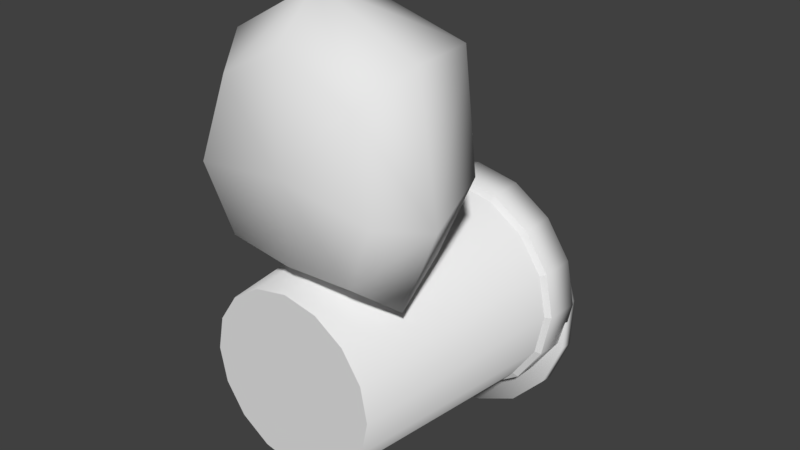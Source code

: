 # Source: trashBin.blend  (saved by Blender 2.78.0; exported with 4.5.12 LTS)
import bpy
from mathutils import Matrix  # noqa: F401  (used for matrix-valued properties, if any)

bpy.ops.wm.read_factory_settings(use_empty=True)
scene = bpy.context.scene
scene.name = 'Scene'

# ---- collections
col_collection_1 = bpy.data.collections.new('Collection 1'); scene.collection.children.link(col_collection_1)

# ---- materials (node trees are filled in below, after node groups)
mat_trashbin = bpy.data.materials.new('trashBin')
mat_trashbin.alpha_threshold = 0.0
mat_trashbin.use_transparent_shadow = False
mat_trashbin.roughness = 0.5

# ---- material node trees

# ---- world
world_world = bpy.data.worlds.new('World'); scene.world = world_world
world_world.color = (0.05088, 0.05088, 0.05088)
world_world.use_sun_shadow = False
world_world.sun_shadow_jitter_overblur = 0.0
world_world.cycles.sampling_method = 'MANUAL'

# ---- meshes
me_trashbin = bpy.data.meshes.new('trashBin')
me_trashbin.from_pydata([(3.107e-09, 0.01318, -0.31), (-3.99e-09, 0.9525, -0.4099), (0.1186, 0.01318, -0.2864), (0.1569, 0.9525, -0.3787), (0.2192, 0.01318, -0.2192), (0.2898, 0.9525, -0.2898), (0.2864, 0.01318, -0.1186), (0.3787, 0.9525, -0.1569), (0.31, 0.01318, 1.267e-08), (0.4099, 0.9525, 0.0), (0.2864, 0.01318, 0.1186), (0.3787, 0.9525, 0.1569), (0.2192, 0.01318, 0.2192), (0.2898, 0.9525, 0.2898), (0.1186, 0.01318, 0.2864), (0.1569, 0.9525, 0.3787), (4.991e-08, 0.01318, 0.31), (5.79e-08, 0.9525, 0.4099), (-0.1186, 0.01318, 0.2864), (-0.1569, 0.9525, 0.3787), (-0.2192, 0.01318, 0.2192), (-0.2898, 0.9525, 0.2898), (-0.2864, 0.01318, 0.1186), (-0.3787, 0.9525, 0.1569), (-0.31, 0.01318, -4.224e-09), (-0.4099, 0.9525, -9.011e-08), (-0.2864, 0.01318, -0.1186), (-0.3787, 0.9525, -0.1569), (-0.2192, 0.01318, -0.2192), (-0.2898, 0.9525, -0.2898), (-0.1186, 0.01318, -0.2864), (-0.1569, 0.9525, -0.3787), (-1.537e-09, 0.9525, -0.3822), (0.1463, 0.9525, -0.3531), (0.2703, 0.9525, -0.2703), (0.3531, 0.9525, -0.1463), (0.3822, 0.9525, 0.0), (0.3531, 0.9525, 0.1463), (0.2703, 0.9525, 0.2703), (0.1463, 0.9525, 0.3531), (5.618e-08, 0.9525, 0.3822), (-0.1463, 0.9525, 0.3531), (-0.2703, 0.9525, 0.2703), (-0.3531, 0.9525, 0.1463), (-0.3822, 0.9525, -9.011e-08), (-0.3531, 0.9525, -0.1463), (-0.2703, 0.9525, -0.2703), (-0.1463, 0.9525, -0.3531), (-3.479e-09, 0.8322, -0.4027), (0.1541, 0.8322, -0.372), (0.2847, 0.8322, -0.2847), (0.372, 0.8322, -0.1541), (0.4027, 0.8322, 0.0), (0.372, 0.8322, 0.1541), (0.2847, 0.8322, 0.2847), (0.1541, 0.8322, 0.372), (5.732e-08, 0.8322, 0.4027), (-0.1541, 0.8322, 0.372), (-0.2847, 0.8322, 0.2847), (-0.372, 0.8322, 0.1541), (-0.4027, 0.8322, 0.0), (-0.372, 0.8322, -0.1541), (-0.2847, 0.8322, -0.2847), (-0.1541, 0.8322, -0.372), (0.1462, 0.8203, -0.353), (0.2702, 0.8203, -0.2702), (0.353, 0.8203, -0.1462), (0.3821, 0.8203, 0.0), (0.353, 0.8203, 0.1462), (0.2702, 0.8203, 0.2702), (0.1462, 0.8203, 0.353), (5.597e-08, 0.8203, 0.3821), (-0.1462, 0.8203, 0.353), (-0.2702, 0.8203, 0.2702), (-0.353, 0.8203, 0.1462), (-0.3821, 0.8203, 0.0), (-0.353, 0.8203, -0.1462), (-0.2702, 0.8203, -0.2702), (-0.1462, 0.8203, -0.353), (-1.724e-09, 0.8203, -0.3821), (0.07535, 0.8976, -0.5124), (0.2264, 0.9, -0.4437), (0.3397, 0.91, -0.3228), (0.3981, 0.9261, -0.1682), (0.3926, 0.9457, -0.003512), (0.3241, 0.9661, 0.1463), (0.203, 0.9839, 0.2584), (0.04771, 0.9966, 0.3157), (-0.1181, 1.002, 0.3095), (-0.2691, 0.9998, 0.2407), (-0.3825, 0.9898, 0.1199), (-0.4408, 0.9738, -0.03468), (-0.4353, 0.9541, -0.1994), (-0.3668, 0.9338, -0.3492), (-0.2457, 0.9159, -0.4613), (-0.09043, 0.9032, -0.5186), (0.1634, 0.9612, -0.3598), (0.05187, 0.9595, -0.4105), (0.247, 0.9686, -0.2706), (0.2901, 0.9805, -0.1565), (0.2861, 0.995, -0.03485), (0.2355, 1.01, 0.07575), (0.1461, 1.023, 0.1585), (0.03146, 1.033, 0.2008), (-0.09092, 1.037, 0.1962), (-0.2024, 1.035, 0.1455), (-0.2861, 1.028, 0.05624), (-0.3292, 1.016, -0.05786), (-0.3251, 1.001, -0.1795), (-0.2745, 0.9861, -0.2901), (-0.1851, 0.973, -0.3728), (-0.07052, 0.9636, -0.4151), (0.227, 0.9484, -0.4476), (0.07669, 0.9461, -0.516), (0.3397, 0.9584, -0.3274), (0.3978, 0.9743, -0.1736), (0.3923, 0.9939, -0.009707), (0.3242, 1.014, 0.1393), (0.2037, 1.032, 0.2509), (0.04919, 1.045, 0.3079), (-0.1157, 1.05, 0.3017), (-0.266, 1.048, 0.2333), (-0.3788, 1.038, 0.1131), (-0.4368, 1.022, -0.04072), (-0.4314, 1.002, -0.2046), (-0.3632, 0.982, -0.3537), (-0.2427, 0.9642, -0.4652), (-0.08824, 0.9516, -0.5222), (0.1568, 0.9868, -0.3522), (0.04985, 0.9852, -0.4009), (0.237, 0.9939, -0.2667), (0.2783, 1.005, -0.1573), (0.2744, 1.019, -0.04067), (0.2259, 1.034, 0.06539), (0.1402, 1.046, 0.1447), (0.03028, 1.055, 0.1853), (-0.08707, 1.059, 0.1809), (-0.194, 1.057, 0.1322), (-0.2742, 1.05, 0.04668), (-0.3155, 1.039, -0.06273), (-0.3117, 1.025, -0.1793), (-0.2631, 1.011, -0.2854), (-0.1774, 0.9981, -0.3647), (-0.0675, 0.9891, -0.4053), (-0.4109, 0.1534, 0.6262), (0.01502, 0.1661, 0.3244), (0.4369, 0.1631, 0.5953), (-0.004365, 0.1914, 1.185), (-3.164e-09, 0.009871, 0.6792), (-0.3096, 0.01123, 0.6452), (-0.3176, 0.185, 1.004), (-0.1903, 0.6163, 0.6632), (-0.3023, 0.1676, 0.3278), (0.00677, 0.0265, 0.3997), (0.01526, 0.5748, 0.4804), (0.3062, 0.1756, 0.2937), (0.3258, 0.01744, 0.6253), (0.2101, 0.6202, 0.6738), (0.3151, 0.2298, 1.014), (-0.002609, 0.03438, 1.048), (0.006039, 0.6613, 0.8653), (-0.2347, 0.04796, 0.9203), (-0.1417, 0.5957, 0.8204), (-0.224, 0.03655, 0.4227), (-0.1354, 0.5354, 0.536), (0.2367, 0.05796, 0.919), (0.152, 0.6253, 0.8367), (0.2298, 0.04207, 0.3981), (0.1618, 0.5328, 0.5421), (-0.1315, 0.5103, 0.6895), (0.01068, 0.4893, 0.5726), (0.1428, 0.5248, 0.699), (0.002669, 0.548, 0.8325), (-0.09775, 0.5055, 0.7952), (-0.09263, 0.4693, 0.6039), (0.1131, 0.4699, 0.6082), (0.1046, 0.5366, 0.8091), (-0.265, 0.3681, 0.4073), (0.2767, 0.3731, 0.3906), (0.268, 0.4959, 1.0), (-0.3638, 0.3946, 0.6627), (0.01362, 0.3715, 0.3861), (0.3764, 0.4096, 0.6556), (-0.004932, 0.4509, 1.1), (-0.2775, 0.4096, 0.9707)], [], [(48, 1, 3, 49), (49, 3, 5, 50), (50, 5, 7, 51), (51, 7, 9, 52), (52, 9, 11, 53), (53, 11, 13, 54), (54, 13, 15, 55), (55, 15, 17, 56), (56, 17, 19, 57), (57, 19, 21, 58), (58, 21, 23, 59), (59, 23, 25, 60), (60, 25, 27, 61), (61, 27, 29, 62), (7, 5, 34, 35), (62, 29, 31, 63), (63, 31, 1, 48), (0, 2, 4, 6, 8, 10, 12, 14, 16, 18, 20, 22, 24, 26, 28, 30), (17, 15, 39, 40), (3, 1, 32, 33), (27, 25, 44, 45), (13, 11, 37, 38), (23, 21, 42, 43), (1, 31, 47, 32), (9, 7, 35, 36), (19, 17, 40, 41), (29, 27, 45, 46), (5, 3, 33, 34), (15, 13, 38, 39), (25, 23, 43, 44), (11, 9, 36, 37), (21, 19, 41, 42), (31, 29, 46, 47), (78, 63, 48, 79), (77, 62, 63, 78), (76, 61, 62, 77), (75, 60, 61, 76), (74, 59, 60, 75), (73, 58, 59, 74), (72, 57, 58, 73), (71, 56, 57, 72), (70, 55, 56, 71), (69, 54, 55, 70), (68, 53, 54, 69), (67, 52, 53, 68), (66, 51, 52, 67), (65, 50, 51, 66), (64, 49, 50, 65), (79, 48, 49, 64), (0, 79, 64, 2), (2, 64, 65, 4), (4, 65, 66, 6), (6, 66, 67, 8), (8, 67, 68, 10), (10, 68, 69, 12), (12, 69, 70, 14), (14, 70, 71, 16), (16, 71, 72, 18), (18, 72, 73, 20), (20, 73, 74, 22), (22, 74, 75, 24), (24, 75, 76, 26), (26, 76, 77, 28), (28, 77, 78, 30), (30, 78, 79, 0), (81, 82, 83, 84, 85, 86, 87, 88, 89, 90, 91, 92, 93, 94, 95, 80), (109, 108, 140, 141), (89, 88, 120, 121), (82, 81, 112, 114), (90, 89, 121, 122), (83, 82, 114, 115), (91, 90, 122, 123), (84, 83, 115, 116), (92, 91, 123, 124), (85, 84, 116, 117), (93, 92, 124, 125), (86, 85, 117, 118), (94, 93, 125, 126), (87, 86, 118, 119), (95, 94, 126, 127), (88, 87, 119, 120), (81, 80, 113, 112), (80, 95, 127, 113), (97, 96, 112, 113), (96, 98, 114, 112), (98, 99, 115, 114), (99, 100, 116, 115), (100, 101, 117, 116), (101, 102, 118, 117), (102, 103, 119, 118), (103, 104, 120, 119), (104, 105, 121, 120), (105, 106, 122, 121), (106, 107, 123, 122), (107, 108, 124, 123), (108, 109, 125, 124), (109, 110, 126, 125), (110, 111, 127, 126), (111, 97, 113, 127), (128, 129, 143, 142, 141, 140, 139, 138, 137, 136, 135, 134, 133, 132, 131, 130), (102, 101, 133, 134), (110, 109, 141, 142), (103, 102, 134, 135), (111, 110, 142, 143), (104, 103, 135, 136), (96, 97, 129, 128), (97, 111, 143, 129), (105, 104, 136, 137), (98, 96, 128, 130), (106, 105, 137, 138), (99, 98, 130, 131), (107, 106, 138, 139), (100, 99, 131, 132), (108, 107, 139, 140), (101, 100, 132, 133), (144, 149, 161, 150), (169, 173, 162, 151), (169, 151, 164, 174), (144, 152, 163, 149), (145, 153, 163, 152), (170, 174, 164, 154), (170, 154, 168, 175), (145, 155, 167, 153), (146, 156, 167, 155), (171, 175, 168, 157), (171, 157, 166, 176), (146, 158, 165, 156), (147, 159, 165, 158), (172, 176, 166, 160), (172, 160, 162, 173), (147, 150, 161, 159), (148, 149, 163, 153), (148, 153, 167, 156), (148, 156, 165, 159), (148, 159, 161, 149), (183, 172, 173, 184), (183, 179, 176, 172), (182, 171, 176, 179), (182, 178, 175, 171), (181, 170, 175, 178), (181, 177, 174, 170), (180, 169, 174, 177), (180, 184, 173, 169), (144, 150, 184, 180), (144, 180, 177, 152), (145, 152, 177, 181), (145, 181, 178, 155), (146, 155, 178, 182), (146, 182, 179, 158), (147, 158, 179, 183), (147, 183, 184, 150)])
me_trashbin.polygons.foreach_set('use_smooth', [True] * 151)
_k = set([(0, 2), (0, 30), (2, 4), (4, 6), (6, 8), (8, 10), (10, 12), (12, 14), (14, 16), (16, 18), (18, 20), (20, 22), (22, 24), (24, 26), (26, 28), (28, 30), (48, 49), (48, 63), (48, 79), (49, 50), (49, 64), (50, 51), (50, 65), (51, 52), (51, 66), (52, 53), (52, 67), (53, 54), (53, 68), (54, 55), (54, 69), (55, 56), (55, 70), (56, 57), (56, 71), (57, 58), (57, 72), (58, 59), (58, 73), (59, 60), (59, 74), (60, 61), (60, 75), (61, 62), (61, 76), (62, 63), (62, 77), (63, 78), (64, 65), (64, 79), (65, 66), (66, 67), (67, 68), (68, 69), (69, 70), (70, 71), (71, 72), (72, 73), (73, 74), (74, 75), (75, 76), (76, 77), (77, 78), (78, 79), (96, 97), (96, 98), (97, 111), (98, 99), (99, 100), (100, 101), (101, 102), (102, 103), (103, 104), (104, 105), (105, 106), (106, 107), (107, 108), (108, 109), (109, 110), (110, 111), (112, 113), (112, 114), (113, 127), (114, 115), (115, 116), (116, 117), (117, 118), (118, 119), (119, 120), (120, 121), (121, 122), (122, 123), (123, 124), (124, 125), (125, 126), (126, 127), (128, 129), (128, 130), (129, 143), (130, 131), (131, 132), (132, 133), (133, 134), (134, 135), (135, 136), (136, 137), (137, 138), (138, 139), (139, 140), (140, 141), (141, 142), (142, 143)])
me_trashbin.attributes.new('sharp_edge', 'BOOLEAN', 'EDGE').data.foreach_set('value', [ (min(e.vertices), max(e.vertices)) in _k for e in me_trashbin.edges])
_uv = me_trashbin.uv_layers.new(name='UVMap')
_uv.uv.foreach_set('vector', [0.377, 0.3791, 0.377, 0.4478, 0.3343, 0.4478, 0.3343, 0.3791, 0.3343, 0.3791, 0.3343, 0.4478, 0.2915, 0.4478, 0.2915, 0.3791, 0.2915, 0.3791, 0.2915, 0.4478, 0.2487, 0.4478, 0.2487, 0.3791, 0.2487, 0.3791, 0.2487, 0.4478, 0.206, 0.4478, 0.206, 0.3791, 0.206, 0.3791, 0.206, 0.4478, 0.1632, 0.4478, 0.1632, 0.3791, 0.1632, 0.3791, 0.1632, 0.4478, 0.1205, 0.4478, 0.1205, 0.3791, 0.1205, 0.3791, 0.1205, 0.4478, 0.07771, 0.4478, 0.07771, 0.3791, 0.07771, 0.3791, 0.07771, 0.4478, 0.03495, 0.4478, 0.03495, 0.3791, 0.7191, 0.3791, 0.7191, 0.4478, 0.6763, 0.4478, 0.6763, 0.3791, 0.6763, 0.3791, 0.6763, 0.4478, 0.6336, 0.4478, 0.6336, 0.3791, 0.6336, 0.3791, 0.6336, 0.4478, 0.5908, 0.4478, 0.5908, 0.3791, 0.5908, 0.3791, 0.5908, 0.4478, 0.548, 0.4478, 0.548, 0.3791, 0.548, 0.3791, 0.548, 0.4478, 0.5053, 0.4478, 0.5053, 0.3791, 0.5053, 0.3791, 0.5053, 0.4478, 0.4625, 0.4478, 0.4625, 0.3791, 0.2487, 0.4478, 0.2915, 0.4478, 0.2915, 0.4563, 0.2487, 0.4563, 0.4625, 0.3791, 0.4625, 0.4478, 0.4198, 0.4478, 0.4198, 0.3791, 0.4198, 0.3791, 0.4198, 0.4478, 0.377, 0.4478, 0.377, 0.3791, 0.8241, 0.9533, 0.7845, 0.937, 0.7543, 0.9067, 0.7379, 0.8672, 0.7379, 0.8244, 0.7543, 0.7848, 0.7845, 0.7546, 0.8241, 0.7382, 0.8669, 0.7382, 0.9064, 0.7546, 0.9366, 0.7848, 0.953, 0.8244, 0.953, 0.8672, 0.9366, 0.9067, 0.9064, 0.937, 0.8669, 0.9533, 0.03495, 0.4478, 0.07771, 0.4478, 0.07771, 0.4563, 0.03495, 0.4563, 0.3343, 0.4478, 0.377, 0.4478, 0.377, 0.4563, 0.3343, 0.4563, 0.5053, 0.4478, 0.548, 0.4478, 0.548, 0.4563, 0.5053, 0.4563, 0.1205, 0.4478, 0.1632, 0.4478, 0.1632, 0.4563, 0.1205, 0.4563, 0.5908, 0.4478, 0.6336, 0.4478, 0.6336, 0.4563, 0.5908, 0.4563, 0.377, 0.4478, 0.4198, 0.4478, 0.4198, 0.4563, 0.377, 0.4563, 0.206, 0.4478, 0.2487, 0.4478, 0.2487, 0.4563, 0.206, 0.4563, 0.6763, 0.4478, 0.7191, 0.4478, 0.7191, 0.4563, 0.6763, 0.4563, 0.4625, 0.4478, 0.5053, 0.4478, 0.5053, 0.4563, 0.4625, 0.4563, 0.2915, 0.4478, 0.3343, 0.4478, 0.3343, 0.4563, 0.2915, 0.4563, 0.07771, 0.4478, 0.1205, 0.4478, 0.1205, 0.4563, 0.07771, 0.4563, 0.548, 0.4478, 0.5908, 0.4478, 0.5908, 0.4563, 0.548, 0.4563, 0.1632, 0.4478, 0.206, 0.4478, 0.206, 0.4563, 0.1632, 0.4563, 0.6336, 0.4478, 0.6763, 0.4478, 0.6763, 0.4563, 0.6336, 0.4563, 0.4198, 0.4478, 0.4625, 0.4478, 0.4625, 0.4563, 0.4198, 0.4563, 0.4198, 0.3723, 0.4198, 0.3791, 0.377, 0.3791, 0.377, 0.3723, 0.4625, 0.3723, 0.4625, 0.3791, 0.4198, 0.3791, 0.4198, 0.3723, 0.5053, 0.3723, 0.5053, 0.3791, 0.4625, 0.3791, 0.4625, 0.3723, 0.548, 0.3723, 0.548, 0.3791, 0.5053, 0.3791, 0.5053, 0.3723, 0.5908, 0.3723, 0.5908, 0.3791, 0.548, 0.3791, 0.548, 0.3723, 0.6336, 0.3723, 0.6336, 0.3791, 0.5908, 0.3791, 0.5908, 0.3723, 0.6763, 0.3723, 0.6763, 0.3791, 0.6336, 0.3791, 0.6336, 0.3723, 0.7191, 0.3723, 0.7191, 0.3791, 0.6763, 0.3791, 0.6763, 0.3723, 0.07771, 0.3723, 0.07771, 0.3791, 0.03495, 0.3791, 0.03495, 0.3723, 0.1205, 0.3723, 0.1205, 0.3791, 0.07771, 0.3791, 0.07771, 0.3723, 0.1632, 0.3723, 0.1632, 0.3791, 0.1205, 0.3791, 0.1205, 0.3723, 0.206, 0.3723, 0.206, 0.3791, 0.1632, 0.3791, 0.1632, 0.3723, 0.2487, 0.3723, 0.2487, 0.3791, 0.206, 0.3791, 0.206, 0.3723, 0.2915, 0.3723, 0.2915, 0.3791, 0.2487, 0.3791, 0.2487, 0.3723, 0.3343, 0.3723, 0.3343, 0.3791, 0.2915, 0.3791, 0.2915, 0.3723, 0.377, 0.3723, 0.377, 0.3791, 0.3343, 0.3791, 0.3343, 0.3723, 0.377, 0.02123, 0.377, 0.3723, 0.3343, 0.3723, 0.3343, 0.02123, 0.3343, 0.02123, 0.3343, 0.3723, 0.2915, 0.3723, 0.2915, 0.02123, 0.2915, 0.02123, 0.2915, 0.3723, 0.2487, 0.3723, 0.2487, 0.02123, 0.2487, 0.02123, 0.2487, 0.3723, 0.206, 0.3723, 0.206, 0.02123, 0.206, 0.02123, 0.206, 0.3723, 0.1632, 0.3723, 0.1632, 0.02123, 0.1632, 0.02123, 0.1632, 0.3723, 0.1205, 0.3723, 0.1205, 0.02123, 0.1205, 0.02123, 0.1205, 0.3723, 0.07771, 0.3723, 0.07771, 0.02123, 0.07771, 0.02123, 0.07771, 0.3723, 0.03495, 0.3723, 0.03495, 0.02123, 0.7191, 0.02123, 0.7191, 0.3723, 0.6763, 0.3723, 0.6763, 0.02123, 0.6763, 0.02123, 0.6763, 0.3723, 0.6336, 0.3723, 0.6336, 0.02123, 0.6336, 0.02123, 0.6336, 0.3723, 0.5908, 0.3723, 0.5908, 0.02123, 0.5908, 0.02123, 0.5908, 0.3723, 0.548, 0.3723, 0.548, 0.02123, 0.548, 0.02123, 0.548, 0.3723, 0.5053, 0.3723, 0.5053, 0.02123, 0.5053, 0.02123, 0.5053, 0.3723, 0.4625, 0.3723, 0.4625, 0.02123, 0.4625, 0.02123, 0.4625, 0.3723, 0.4198, 0.3723, 0.4198, 0.02123, 0.4198, 0.02123, 0.4198, 0.3723, 0.377, 0.3723, 0.377, 0.02123, 0.5329, 0.6494, 0.5516, 0.6933, 0.5856, 0.7267, 0.6299, 0.7446, 0.6776, 0.7441, 0.7215, 0.7254, 0.7549, 0.6914, 0.7727, 0.6472, 0.7723, 0.5995, 0.7536, 0.5556, 0.7196, 0.5222, 0.6754, 0.5043, 0.6277, 0.5047, 0.5838, 0.5234, 0.5503, 0.5575, 0.5325, 0.6017, 0.6348, 0.5393, 0.6688, 0.539, 0.6682, 0.5426, 0.6356, 0.5429, 0.7723, 0.5995, 0.7727, 0.6472, 0.768, 0.6465, 0.7676, 0.6007, 0.5516, 0.6933, 0.5329, 0.6494, 0.5376, 0.6486, 0.5556, 0.6908, 0.7536, 0.5556, 0.7723, 0.5995, 0.7676, 0.6007, 0.7497, 0.5585, 0.5856, 0.7267, 0.5516, 0.6933, 0.5556, 0.6908, 0.5883, 0.7229, 0.7196, 0.5222, 0.7536, 0.5556, 0.7497, 0.5585, 0.717, 0.5264, 0.6299, 0.7446, 0.5856, 0.7267, 0.5883, 0.7229, 0.6308, 0.7401, 0.6754, 0.5043, 0.7196, 0.5222, 0.717, 0.5264, 0.6745, 0.5092, 0.6776, 0.7441, 0.6299, 0.7446, 0.6308, 0.7401, 0.6766, 0.7396, 0.6277, 0.5047, 0.6754, 0.5043, 0.6745, 0.5092, 0.6286, 0.5097, 0.7215, 0.7254, 0.6776, 0.7441, 0.6766, 0.7396, 0.7188, 0.7217, 0.5838, 0.5234, 0.6277, 0.5047, 0.6286, 0.5097, 0.5865, 0.5276, 0.7549, 0.6914, 0.7215, 0.7254, 0.7188, 0.7217, 0.7509, 0.689, 0.5503, 0.5575, 0.5838, 0.5234, 0.5865, 0.5276, 0.5544, 0.5603, 0.7727, 0.6472, 0.7549, 0.6914, 0.7509, 0.689, 0.768, 0.6465, 0.5329, 0.6494, 0.5325, 0.6017, 0.5372, 0.6028, 0.5376, 0.6486, 0.5325, 0.6017, 0.5503, 0.5575, 0.5544, 0.5603, 0.5372, 0.6028, 0.567, 0.6084, 0.5673, 0.6424, 0.5376, 0.6486, 0.5372, 0.6028, 0.5673, 0.6424, 0.5806, 0.6737, 0.5556, 0.6908, 0.5376, 0.6486, 0.5806, 0.6737, 0.6049, 0.6976, 0.5883, 0.7229, 0.5556, 0.6908, 0.6049, 0.6976, 0.6364, 0.7103, 0.6308, 0.7401, 0.5883, 0.7229, 0.6364, 0.7103, 0.6704, 0.71, 0.6766, 0.7396, 0.6308, 0.7401, 0.6704, 0.71, 0.7017, 0.6967, 0.7188, 0.7217, 0.6766, 0.7396, 0.7017, 0.6967, 0.7255, 0.6724, 0.7509, 0.689, 0.7188, 0.7217, 0.7255, 0.6724, 0.7383, 0.6409, 0.768, 0.6465, 0.7509, 0.689, 0.7383, 0.6409, 0.7379, 0.6068, 0.7676, 0.6007, 0.768, 0.6465, 0.7379, 0.6068, 0.7246, 0.5756, 0.7497, 0.5585, 0.7676, 0.6007, 0.7246, 0.5756, 0.7004, 0.5517, 0.717, 0.5264, 0.7497, 0.5585, 0.7004, 0.5517, 0.6688, 0.539, 0.6745, 0.5092, 0.717, 0.5264, 0.6688, 0.539, 0.6348, 0.5393, 0.6286, 0.5097, 0.6745, 0.5092, 0.6348, 0.5393, 0.6035, 0.5526, 0.5865, 0.5276, 0.6286, 0.5097, 0.6035, 0.5526, 0.5797, 0.5769, 0.5544, 0.5603, 0.5865, 0.5276, 0.5797, 0.5769, 0.567, 0.6084, 0.5372, 0.6028, 0.5544, 0.5603, 0.5708, 0.6418, 0.5705, 0.6092, 0.5827, 0.579, 0.6055, 0.5557, 0.6356, 0.5429, 0.6682, 0.5426, 0.6984, 0.5548, 0.7217, 0.5777, 0.7344, 0.6077, 0.7347, 0.6403, 0.7225, 0.6705, 0.6997, 0.6938, 0.6697, 0.7066, 0.6371, 0.7069, 0.6068, 0.6947, 0.5836, 0.6718, 0.7017, 0.6967, 0.6704, 0.71, 0.6697, 0.7066, 0.6997, 0.6938, 0.6035, 0.5526, 0.6348, 0.5393, 0.6356, 0.5429, 0.6055, 0.5557, 0.7255, 0.6724, 0.7017, 0.6967, 0.6997, 0.6938, 0.7225, 0.6705, 0.5797, 0.5769, 0.6035, 0.5526, 0.6055, 0.5557, 0.5827, 0.579, 0.7383, 0.6409, 0.7255, 0.6724, 0.7225, 0.6705, 0.7347, 0.6403, 0.5673, 0.6424, 0.567, 0.6084, 0.5705, 0.6092, 0.5708, 0.6418, 0.567, 0.6084, 0.5797, 0.5769, 0.5827, 0.579, 0.5705, 0.6092, 0.7379, 0.6068, 0.7383, 0.6409, 0.7347, 0.6403, 0.7344, 0.6077, 0.5806, 0.6737, 0.5673, 0.6424, 0.5708, 0.6418, 0.5836, 0.6718, 0.7246, 0.5756, 0.7379, 0.6068, 0.7344, 0.6077, 0.7217, 0.5777, 0.6049, 0.6976, 0.5806, 0.6737, 0.5836, 0.6718, 0.6068, 0.6947, 0.7004, 0.5517, 0.7246, 0.5756, 0.7217, 0.5777, 0.6984, 0.5548, 0.6364, 0.7103, 0.6049, 0.6976, 0.6068, 0.6947, 0.6371, 0.7069, 0.6688, 0.539, 0.7004, 0.5517, 0.6984, 0.5548, 0.6682, 0.5426, 0.6704, 0.71, 0.6364, 0.7103, 0.6371, 0.7069, 0.6697, 0.7066, 0.3797, 0.569, 0.3797, 0.4868, 0.4359, 0.4969, 0.4359, 0.569, 0.3797, 0.778, 0.4359, 0.7693, 0.4359, 0.8206, 0.3797, 0.8482, 0.3797, 0.778, 0.3797, 0.8482, 0.3235, 0.8206, 0.3235, 0.7693, 0.3797, 0.569, 0.3235, 0.569, 0.3235, 0.4969, 0.3797, 0.4868, 0.2673, 0.569, 0.2673, 0.4868, 0.3235, 0.4969, 0.3235, 0.569, 0.2673, 0.778, 0.3235, 0.7693, 0.3235, 0.8206, 0.2673, 0.8482, 0.2673, 0.778, 0.2673, 0.8482, 0.2111, 0.8206, 0.2111, 0.7693, 0.2673, 0.569, 0.2111, 0.569, 0.2111, 0.4969, 0.2673, 0.4868, 0.1549, 0.569, 0.1549, 0.4868, 0.2111, 0.4969, 0.2111, 0.569, 0.1549, 0.778, 0.2111, 0.7693, 0.2111, 0.8206, 0.1549, 0.8482, 0.1549, 0.778, 0.1549, 0.8482, 0.09875, 0.8206, 0.09875, 0.7693, 0.1549, 0.569, 0.09875, 0.569, 0.09875, 0.4969, 0.1549, 0.4868, 0.04256, 0.569, 0.04256, 0.4868, 0.09875, 0.4969, 0.09875, 0.569, 0.04256, 0.778, 0.09875, 0.7693, 0.09875, 0.8206, 0.04256, 0.8482, 0.492, 0.778, 0.492, 0.8482, 0.4359, 0.8206, 0.4359, 0.7693, 0.492, 0.569, 0.4359, 0.569, 0.4359, 0.4969, 0.492, 0.4868, 0.8601, 0.3966, 0.7899, 0.4714, 0.7527, 0.4, 0.7853, 0.3264, 0.8601, 0.3966, 0.7853, 0.3264, 0.8566, 0.2892, 0.9302, 0.3218, 0.8601, 0.3966, 0.9302, 0.3218, 0.9675, 0.3932, 0.9349, 0.4668, 0.8601, 0.3966, 0.9349, 0.4668, 0.8635, 0.504, 0.7899, 0.4714, 0.492, 0.694, 0.492, 0.778, 0.4359, 0.7693, 0.4359, 0.6883, 0.04256, 0.694, 0.09875, 0.6883, 0.09875, 0.7693, 0.04256, 0.778, 0.1549, 0.694, 0.1549, 0.778, 0.09875, 0.7693, 0.09875, 0.6883, 0.1549, 0.694, 0.2111, 0.6883, 0.2111, 0.7693, 0.1549, 0.778, 0.2673, 0.694, 0.2673, 0.778, 0.2111, 0.7693, 0.2111, 0.6883, 0.2673, 0.694, 0.3235, 0.6883, 0.3235, 0.7693, 0.2673, 0.778, 0.3797, 0.694, 0.3797, 0.778, 0.3235, 0.7693, 0.3235, 0.6883, 0.3797, 0.694, 0.4359, 0.6883, 0.4359, 0.7693, 0.3797, 0.778, 0.3797, 0.569, 0.4359, 0.569, 0.4359, 0.6883, 0.3797, 0.694, 0.3797, 0.569, 0.3797, 0.694, 0.3235, 0.6883, 0.3235, 0.569, 0.2673, 0.569, 0.3235, 0.569, 0.3235, 0.6883, 0.2673, 0.694, 0.2673, 0.569, 0.2673, 0.694, 0.2111, 0.6883, 0.2111, 0.569, 0.1549, 0.569, 0.2111, 0.569, 0.2111, 0.6883, 0.1549, 0.694, 0.1549, 0.569, 0.1549, 0.694, 0.09875, 0.6883, 0.09875, 0.569, 0.04256, 0.569, 0.09875, 0.569, 0.09875, 0.6883, 0.04256, 0.694, 0.492, 0.569, 0.492, 0.694, 0.4359, 0.6883, 0.4359, 0.569])
me_trashbin.materials.append(mat_trashbin)
me_trashbin.use_remesh_preserve_volume = False
me_trashbin.use_remesh_preserve_attributes = False
me_trashbin.use_mirror_vertex_groups = False
me_trashbin.update()
me_trashbin.normals_split_custom_set([tuple(v) for v in zip(*[iter([2.228e-05, -0.5001, -0.866, 0.0, 0.6434, -0.7655, 0.2929, 0.6434, -0.7072, 0.3314, -0.5001, -0.8001, 0.3314, -0.5001, -0.8001, 0.2929, 0.6434, -0.7072, 0.5413, 0.6434, -0.5413, 0.6124, -0.5001, -0.6123, 0.6124, -0.5001, -0.6123, 0.5413, 0.6434, -0.5413, 0.7072, 0.6434, -0.2929, 0.8001, -0.5001, -0.3314, 0.8001, -0.5001, -0.3314, 0.7072, 0.6434, -0.2929, 0.7655, 0.6434, 2.242e-08, 0.866, -0.5001, -2.075e-05, 0.866, -0.5001, -2.075e-05, 0.7655, 0.6434, 2.242e-08, 0.7072, 0.6434, 0.2929, 0.8001, -0.5001, 0.3314, 0.8001, -0.5001, 0.3314, 0.7072, 0.6434, 0.2929, 0.5413, 0.6434, 0.5413, 0.6123, -0.5001, 0.6124, 0.6123, -0.5001, 0.6124, 0.5413, 0.6434, 0.5413, 0.2929, 0.6434, 0.7072, 0.3314, -0.5001, 0.8001, 0.3314, -0.5001, 0.8001, 0.2929, 0.6434, 0.7072, 8.967e-08, 0.6434, 0.7655, 2.035e-05, -0.5001, 0.866, 2.035e-05, -0.5001, 0.866, 8.967e-08, 0.6434, 0.7655, -0.2929, 0.6434, 0.7072, -0.3314, -0.5001, 0.8001, -0.3314, -0.5001, 0.8001, -0.2929, 0.6434, 0.7072, -0.5413, 0.6434, 0.5413, -0.6124, -0.5001, 0.6123, -0.6124, -0.5001, 0.6123, -0.5413, 0.6434, 0.5413, -0.7072, 0.6434, 0.2929, -0.8001, -0.5001, 0.3314, -0.8001, -0.5001, 0.3314, -0.7072, 0.6434, 0.2929, -0.7655, 0.6434, 1.27e-07, -0.866, -0.5001, 2.075e-05, -0.866, -0.5001, 2.075e-05, -0.7655, 0.6434, 1.27e-07, -0.7072, 0.6434, -0.2929, -0.8001, -0.5001, -0.3314, -0.8001, -0.5001, -0.3314, -0.7072, 0.6434, -0.2929, -0.5413, 0.6434, -0.5413, -0.6124, -0.5001, -0.6123, 0.7072, 0.6434, -0.2929, 0.5413, 0.6434, -0.5413, 0.0, 1.0, -8.892e-07, 0.0, 1.0, -8.892e-07, -0.6124, -0.5001, -0.6123, -0.5413, 0.6434, -0.5413, -0.2929, 0.6434, -0.7072, -0.3314, -0.5001, -0.8001, -0.3314, -0.5001, -0.8001, -0.2929, 0.6434, -0.7072, 0.0, 0.6434, -0.7655, 2.228e-05, -0.5001, -0.866, 1.227e-15, -1.0, 4.235e-08, 1.227e-15, -1.0, 4.235e-08, 1.227e-15, -1.0, 4.235e-08, 1.227e-15, -1.0, 4.235e-08, 1.227e-15, -1.0, 4.235e-08, 1.227e-15, -1.0, 4.235e-08, 1.227e-15, -1.0, 4.235e-08, 1.227e-15, -1.0, 4.235e-08, 1.227e-15, -1.0, 4.235e-08, 1.227e-15, -1.0, 4.235e-08, 1.227e-15, -1.0, 4.235e-08, 1.227e-15, -1.0, 4.235e-08, 1.227e-15, -1.0, 4.235e-08, 1.227e-15, -1.0, 4.235e-08, 1.227e-15, -1.0, 4.235e-08, 1.227e-15, -1.0, 4.235e-08, 8.967e-08, 0.6434, 0.7655, 0.2929, 0.6434, 0.7072, 0.0, 1.0, 0.0, 0.0, 1.0, 0.0, 0.2929, 0.6434, -0.7072, 0.0, 0.6434, -0.7655, 0.0, 1.0, 0.0, 0.0, 1.0, 0.0, -0.7072, 0.6434, -0.2929, -0.7655, 0.6434, 1.27e-07, 0.0, 1.0, 4.446e-07, 0.0, 1.0, -4.446e-07, 0.5413, 0.6434, 0.5413, 0.7072, 0.6434, 0.2929, 0.0, 1.0, 8.892e-07, 0.0, 1.0, 8.892e-07, -0.7072, 0.6434, 0.2929, -0.5413, 0.6434, 0.5413, 0.0, 1.0, 8.892e-07, 0.0, 1.0, 8.892e-07, 0.0, 0.6434, -0.7655, -0.2929, 0.6434, -0.7072, 0.0, 1.0, 0.0, 0.0, 1.0, 0.0, 0.7655, 0.6434, 2.242e-08, 0.7072, 0.6434, -0.2929, 0.0, 1.0, -8.892e-07, 0.0, 1.0, 0.0, -0.2929, 0.6434, 0.7072, 8.967e-08, 0.6434, 0.7655, 0.0, 1.0, 0.0, 0.0, 1.0, 0.0, -0.5413, 0.6434, -0.5413, -0.7072, 0.6434, -0.2929, 0.0, 1.0, -4.446e-07, 0.0, 1.0, -8.892e-07, 0.5413, 0.6434, -0.5413, 0.2929, 0.6434, -0.7072, 0.0, 1.0, 0.0, 0.0, 1.0, -8.892e-07, 0.2929, 0.6434, 0.7072, 0.5413, 0.6434, 0.5413, 0.0, 1.0, 8.892e-07, 0.0, 1.0, 0.0, -0.7655, 0.6434, 1.27e-07, -0.7072, 0.6434, 0.2929, 0.0, 1.0, 8.892e-07, 0.0, 1.0, 4.446e-07, 0.7072, 0.6434, 0.2929, 0.7655, 0.6434, 2.242e-08, 0.0, 1.0, 0.0, 0.0, 1.0, 8.892e-07, -0.5413, 0.6434, 0.5413, -0.2929, 0.6434, 0.7072, 0.0, 1.0, 0.0, 0.0, 1.0, 8.892e-07, -0.2929, 0.6434, -0.7072, -0.5413, 0.6434, -0.5413, 0.0, 1.0, -8.892e-07, 0.0, 1.0, 0.0, -0.09931, -0.8607, -0.4993, -0.09931, -0.8607, -0.4993, -0.09931, -0.8607, -0.4993, -0.09931, -0.8607, -0.4993, -0.2828, -0.8607, -0.4233, -0.2828, -0.8607, -0.4233, -0.2828, -0.8607, -0.4233, -0.2828, -0.8607, -0.4233, -0.4233, -0.8607, -0.2828, -0.4233, -0.8607, -0.2828, -0.4233, -0.8607, -0.2828, -0.4233, -0.8607, -0.2828, -0.4993, -0.8607, -0.09931, -0.4993, -0.8607, -0.09931, -0.4993, -0.8607, -0.09931, -0.4993, -0.8607, -0.09931, -0.4993, -0.8607, 0.09931, -0.4993, -0.8607, 0.09931, -0.4993, -0.8607, 0.09931, -0.4993, -0.8607, 0.09931, -0.4233, -0.8607, 0.2828, -0.4233, -0.8607, 0.2828, -0.4233, -0.8607, 0.2828, -0.4233, -0.8607, 0.2828, -0.2828, -0.8607, 0.4233, -0.2828, -0.8607, 0.4233, -0.2828, -0.8607, 0.4233, -0.2828, -0.8607, 0.4233, -0.09931, -0.8607, 0.4993, -0.09931, -0.8607, 0.4993, -0.09931, -0.8607, 0.4993, -0.09931, -0.8607, 0.4993, 0.09931, -0.8607, 0.4993, 0.09931, -0.8607, 0.4993, 0.09931, -0.8607, 0.4993, 0.09931, -0.8607, 0.4993, 0.2828, -0.8607, 0.4233, 0.2828, -0.8607, 0.4233, 0.2828, -0.8607, 0.4233, 0.2828, -0.8607, 0.4233, 0.4233, -0.8607, 0.2828, 0.4233, -0.8607, 0.2828, 0.4233, -0.8607, 0.2828, 0.4233, -0.8607, 0.2828, 0.4993, -0.8607, 0.09931, 0.4993, -0.8607, 0.09931, 0.4993, -0.8607, 0.09931, 0.4993, -0.8607, 0.09931, 0.4993, -0.8607, -0.09931, 0.4993, -0.8607, -0.09931, 0.4993, -0.8607, -0.09931, 0.4993, -0.8607, -0.09931, 0.4233, -0.8607, -0.2828, 0.4233, -0.8607, -0.2828, 0.4233, -0.8607, -0.2828, 0.4233, -0.8607, -0.2828, 0.2828, -0.8607, -0.4233, 0.2828, -0.8607, -0.4233, 0.2828, -0.8607, -0.4233, 0.2828, -0.8607, -0.4233, 0.09931, -0.8607, -0.4993, 0.09931, -0.8607, -0.4993, 0.09931, -0.8607, -0.4993, 0.09931, -0.8607, -0.4993, 3.3e-05, -0.6981, -0.716, -2.533e-05, -0.5648, -0.8252, 0.3158, -0.5648, -0.7624, 0.2739, -0.6982, -0.6614, 0.2739, -0.6982, -0.6614, 0.3158, -0.5648, -0.7624, 0.5835, -0.5649, -0.5835, 0.5062, -0.6981, -0.5063, 0.5062, -0.6981, -0.5063, 0.5835, -0.5649, -0.5835, 0.7624, -0.5648, -0.3158, 0.6614, -0.6982, -0.2739, 0.6614, -0.6982, -0.2739, 0.7624, -0.5648, -0.3158, 0.8252, -0.5648, -2.586e-05, 0.716, -0.6981, 3.341e-05, 0.716, -0.6981, 3.341e-05, 0.8252, -0.5648, -2.586e-05, 0.7624, -0.5648, 0.3158, 0.6614, -0.6982, 0.2739, 0.6614, -0.6982, 0.2739, 0.7624, -0.5648, 0.3158, 0.5835, -0.5649, 0.5835, 0.5062, -0.6981, 0.5063, 0.5062, -0.6981, 0.5063, 0.5835, -0.5649, 0.5835, 0.3158, -0.5648, 0.7624, 0.2739, -0.6982, 0.6614, 0.2739, -0.6982, 0.6614, 0.3158, -0.5648, 0.7624, 2.546e-05, -0.5648, 0.8252, -3.286e-05, -0.6981, 0.716, -3.286e-05, -0.6981, 0.716, 2.546e-05, -0.5648, 0.8252, -0.3158, -0.5648, 0.7624, -0.2739, -0.6982, 0.6614, -0.2739, -0.6982, 0.6614, -0.3158, -0.5648, 0.7624, -0.5835, -0.5649, 0.5835, -0.5063, -0.6981, 0.5062, -0.5063, -0.6981, 0.5062, -0.5835, -0.5649, 0.5835, -0.7624, -0.5648, 0.3158, -0.6614, -0.6982, 0.2739, -0.6614, -0.6982, 0.2739, -0.7624, -0.5648, 0.3158, -0.8252, -0.5648, 2.583e-05, -0.716, -0.6981, 2.653e-05, -0.716, -0.6981, 2.653e-05, -0.8252, -0.5648, 2.583e-05, -0.7624, -0.5648, -0.3158, -0.6614, -0.6982, -0.2739, -0.6614, -0.6982, -0.2739, -0.7624, -0.5648, -0.3158, -0.5835, -0.5649, -0.5835, -0.5063, -0.6981, -0.5062, -0.5063, -0.6981, -0.5062, -0.5835, -0.5649, -0.5835, -0.3158, -0.5648, -0.7624, -0.2739, -0.6982, -0.6614, -0.2739, -0.6982, -0.6614, -0.3158, -0.5648, -0.7624, -2.533e-05, -0.5648, -0.8252, 3.3e-05, -0.6981, -0.716, 0.4186, -0.7333, -0.5358, 0.6212, -0.7155, -0.3197, 0.7256, -0.6868, -0.04326, 0.7158, -0.6516, 0.2513, 0.5932, -0.6152, 0.5192, 0.3767, -0.5833, 0.7197, 0.099, -0.5606, 0.8222, -0.1975, -0.5506, 0.8111, -0.4676, -0.5549, 0.6881, -0.6703, -0.5727, 0.472, -0.7746, -0.6014, 0.1956, -0.7648, -0.6366, -0.099, -0.6422, -0.673, -0.3669, -0.4257, -0.7049, -0.5674, -0.148, -0.7276, -0.6698, 0.1484, -0.7376, -0.6588, -0.3439, 0.8611, -0.3746, -0.4188, 0.8833, -0.2109, -0.5129, 0.8282, -0.226, -0.4228, 0.8015, -0.4229, -0.4676, -0.5549, 0.6881, -0.1975, -0.5506, 0.8111, -0.1404, 0.7668, 0.6264, -0.4001, 0.7627, 0.5082, 0.6212, -0.7155, -0.3197, 0.4186, -0.7333, -0.5358, 0.4516, 0.5912, -0.6682, 0.6465, 0.6083, -0.4605, -0.6703, -0.5727, 0.472, -0.4676, -0.5549, 0.6881, -0.4001, 0.7627, 0.5082, -0.5949, 0.7455, 0.3004, 0.7256, -0.6868, -0.04326, 0.6212, -0.7155, -0.3197, 0.6465, 0.6083, -0.4605, 0.7468, 0.6359, -0.1948, -0.7746, -0.6014, 0.1956, -0.6703, -0.5727, 0.472, -0.5949, 0.7455, 0.3004, -0.6952, 0.7179, 0.03472, 0.7158, -0.6516, 0.2513, 0.7256, -0.6868, -0.04326, 0.7468, 0.6359, -0.1948, 0.7373, 0.6698, 0.08829, -0.7648, -0.6366, -0.099, -0.7746, -0.6014, 0.1956, -0.6952, 0.7179, 0.03472, -0.6858, 0.6841, -0.2484, 0.5932, -0.6152, 0.5192, 0.7158, -0.6516, 0.2513, 0.7373, 0.6698, 0.08829, 0.6195, 0.7047, 0.3458, -0.6422, -0.673, -0.3669, -0.7648, -0.6366, -0.099, -0.6858, 0.6841, -0.2484, -0.568, 0.6492, -0.5059, 0.3767, -0.5833, 0.7197, 0.5932, -0.6152, 0.5192, 0.6195, 0.7047, 0.3458, 0.4113, 0.7354, 0.5385, -0.4257, -0.7049, -0.5674, -0.6422, -0.673, -0.3669, -0.568, 0.6492, -0.5059, -0.3598, 0.6185, -0.6986, 0.099, -0.5606, 0.8222, 0.3767, -0.5833, 0.7197, 0.4113, 0.7354, 0.5385, 0.1444, 0.7572, 0.637, -0.148, -0.7276, -0.6698, -0.4257, -0.7049, -0.5674, -0.3598, 0.6185, -0.6986, -0.09293, 0.5967, -0.7971, -0.1975, -0.5506, 0.8111, 0.099, -0.5606, 0.8222, 0.1444, 0.7572, 0.637, -0.1404, 0.7668, 0.6264, 0.4186, -0.7333, -0.5358, 0.1484, -0.7376, -0.6588, 0.192, 0.5871, -0.7864, 0.4516, 0.5912, -0.6682, 0.1484, -0.7376, -0.6588, -0.148, -0.7276, -0.6698, -0.09293, 0.5967, -0.7971, 0.192, 0.5871, -0.7864, 0.03776, 0.9924, -0.1173, 0.03776, 0.9924, -0.1173, 0.03776, 0.9924, -0.1173, 0.03776, 0.9924, -0.1173, 0.03776, 0.9924, -0.1173, 0.03776, 0.9924, -0.1173, 0.03776, 0.9924, -0.1173, 0.03776, 0.9924, -0.1173, 0.03776, 0.9924, -0.1173, 0.03776, 0.9924, -0.1173, 0.03776, 0.9924, -0.1173, 0.03776, 0.9924, -0.1173, 0.03776, 0.9924, -0.1173, 0.03776, 0.9924, -0.1173, 0.03776, 0.9924, -0.1173, 0.03776, 0.9924, -0.1173, 0.03776, 0.9924, -0.1173, 0.03776, 0.9924, -0.1173, 0.03776, 0.9924, -0.1173, 0.03776, 0.9924, -0.1173, 0.03776, 0.9924, -0.1173, 0.03776, 0.9924, -0.1173, 0.03776, 0.9924, -0.1173, 0.03776, 0.9924, -0.1173, 0.03776, 0.9924, -0.1173, 0.03776, 0.9924, -0.1173, 0.03776, 0.9924, -0.1173, 0.03776, 0.9924, -0.1173, 0.03776, 0.9924, -0.1173, 0.03776, 0.9924, -0.1173, 0.03776, 0.9924, -0.1173, 0.03776, 0.9924, -0.1173, 0.03776, 0.9924, -0.1173, 0.03776, 0.9924, -0.1173, 0.03776, 0.9924, -0.1173, 0.03776, 0.9924, -0.1173, 0.03776, 0.9924, -0.1173, 0.03776, 0.9924, -0.1173, 0.03776, 0.9924, -0.1173, 0.03776, 0.9924, -0.1173, 0.03776, 0.9924, -0.1173, 0.03776, 0.9924, -0.1173, 0.03776, 0.9924, -0.1173, 0.03776, 0.9924, -0.1173, 0.03776, 0.9924, -0.1173, 0.03776, 0.9924, -0.1173, 0.03776, 0.9924, -0.1173, 0.03776, 0.9924, -0.1173, 0.03776, 0.9924, -0.1173, 0.03776, 0.9924, -0.1173, 0.03776, 0.9924, -0.1173, 0.03776, 0.9924, -0.1173, 0.03776, 0.9924, -0.1173, 0.03776, 0.9924, -0.1173, 0.03776, 0.9924, -0.1173, 0.03776, 0.9924, -0.1173, 0.03776, 0.9924, -0.1173, 0.03776, 0.9924, -0.1173, 0.03776, 0.9924, -0.1173, 0.03776, 0.9924, -0.1173, 0.03776, 0.9924, -0.1173, 0.03776, 0.9924, -0.1173, 0.03776, 0.9924, -0.1173, 0.03776, 0.9924, -0.1173, 0.03776, 0.9924, -0.1173, 0.03776, 0.9924, -0.1173, 0.03776, 0.9924, -0.1173, 0.03776, 0.9924, -0.1173, 0.03776, 0.9924, -0.1173, 0.03776, 0.9924, -0.1173, 0.03776, 0.9924, -0.1173, 0.03776, 0.9924, -0.1173, 0.03776, 0.9924, -0.1173, 0.03776, 0.9924, -0.1173, 0.03776, 0.9924, -0.1173, 0.03776, 0.9924, -0.1173, 0.03776, 0.9924, -0.1173, 0.03776, 0.9924, -0.1173, 0.03776, 0.9924, -0.1173, 0.03776, 0.9924, -0.1173, 0.2784, 0.9159, 0.2892, 0.4108, 0.8964, 0.1667, 0.4854, 0.8439, 0.2284, 0.3262, 0.8674, 0.3758, -0.2116, 0.8416, -0.497, -0.3439, 0.8611, -0.3746, -0.4228, 0.8015, -0.4229, -0.2636, 0.778, -0.5703, 0.1088, 0.9297, 0.3518, 0.2784, 0.9159, 0.2892, 0.3262, 0.8674, 0.3758, 0.1221, 0.8841, 0.4511, -0.04197, 0.8277, -0.5596, -0.2116, 0.8416, -0.497, -0.2636, 0.778, -0.5703, -0.05948, 0.7613, -0.6457, -0.07219, 0.9358, 0.345, 0.1088, 0.9297, 0.3518, 0.1221, 0.8841, 0.4511, -0.0958, 0.8914, 0.443, 0.3041, 0.8242, -0.4777, 0.1391, 0.8216, -0.5528, 0.1584, 0.754, -0.6375, 0.357, 0.7571, -0.5471, 0.1391, 0.8216, -0.5528, -0.04197, 0.8277, -0.5596, -0.05948, 0.7613, -0.6457, 0.1584, 0.754, -0.6375, -0.2372, 0.9332, 0.2699, -0.07219, 0.9358, 0.345, -0.0958, 0.8914, 0.443, -0.2944, 0.8883, 0.3526, 0.4279, 0.8351, -0.3456, 0.3041, 0.8242, -0.4777, 0.357, 0.7571, -0.5471, 0.506, 0.7702, -0.3882, -0.361, 0.9223, 0.1379, -0.2372, 0.9332, 0.2699, -0.2944, 0.8883, 0.3526, -0.4434, 0.8751, 0.1937, 0.4916, 0.8527, -0.1768, 0.4279, 0.8351, -0.3456, 0.506, 0.7702, -0.3882, 0.5827, 0.7913, -0.185, -0.4248, 0.9048, -0.03093, -0.361, 0.9223, 0.1379, -0.4434, 0.8751, 0.1937, -0.5201, 0.854, -0.009442, 0.4856, 0.8742, 0.003085, 0.4916, 0.8527, -0.1768, 0.5827, 0.7913, -0.185, 0.5755, 0.8172, 0.03147, -0.4188, 0.8833, -0.2109, -0.4248, 0.9048, -0.03093, -0.5201, 0.854, -0.009442, -0.5129, 0.8282, -0.226, 0.4108, 0.8964, 0.1667, 0.4856, 0.8742, 0.003085, 0.5755, 0.8172, 0.03147, 0.4854, 0.8439, 0.2284, -0.9743, -0.2138, -0.07143, -0.5022, -0.8647, -0.009596, -0.4338, -0.8274, 0.3567, -0.7686, -0.1923, 0.6101, -0.963, 0.2696, 0.002663, -0.6667, 0.5225, 0.5315, -0.5972, -0.4334, 0.6749, -0.8633, -0.4984, 0.07983, -0.963, 0.2696, 0.002663, -0.8633, -0.4984, 0.07983, -0.5166, -0.7358, -0.4379, -0.6055, 0.3865, -0.6957, -0.9743, -0.2138, -0.07143, -0.5682, -0.1345, -0.8118, -0.3044, -0.8257, -0.475, -0.5022, -0.8647, -0.009596, -0.0469, -0.1162, -0.9921, -0.01768, -0.8555, -0.5176, -0.3044, -0.8257, -0.475, -0.5682, -0.1345, -0.8118, -0.002866, 0.06052, -0.9982, -0.6055, 0.3865, -0.6957, -0.5166, -0.7358, -0.4379, 0.00967, -0.7381, -0.6747, -0.002866, 0.06052, -0.9982, 0.00967, -0.7381, -0.6747, 0.5292, -0.7704, -0.3556, 0.6015, 0.413, -0.6839, -0.0469, -0.1162, -0.9921, 0.5053, -0.117, -0.855, 0.2692, -0.8273, -0.493, -0.01768, -0.8555, -0.5176, 0.9751, -0.2041, -0.08722, 0.5168, -0.8561, 0.005453, 0.2692, -0.8273, -0.493, 0.5053, -0.117, -0.855, 0.9643, 0.264, 0.02203, 0.6015, 0.413, -0.6839, 0.5292, -0.7704, -0.3556, 0.8199, -0.5373, 0.1978, 0.9643, 0.264, 0.02203, 0.8199, -0.5373, 0.1978, 0.54, -0.4657, 0.7011, 0.5637, 0.5444, 0.6212, 0.9751, -0.2041, -0.08722, 0.7551, -0.1576, 0.6364, 0.4635, -0.8009, 0.3792, 0.5168, -0.8561, 0.005453, -0.01638, -0.2166, 0.9761, 0.01991, -0.8473, 0.5307, 0.4635, -0.8009, 0.3792, 0.7551, -0.1576, 0.6364, -0.1346, 0.4211, 0.897, 0.5637, 0.5444, 0.6212, 0.54, -0.4657, 0.7011, -0.004899, -0.3132, 0.9497, -0.1346, 0.4211, 0.897, -0.004899, -0.3132, 0.9497, -0.5972, -0.4334, 0.6749, -0.6667, 0.5225, 0.5315, -0.01638, -0.2166, 0.9761, -0.7686, -0.1923, 0.6101, -0.4338, -0.8274, 0.3567, 0.01991, -0.8473, 0.5307, 0.01246, -0.9998, 0.0177, -0.5022, -0.8647, -0.009596, -0.3044, -0.8257, -0.475, -0.01768, -0.8555, -0.5176, 0.01246, -0.9998, 0.0177, -0.01768, -0.8555, -0.5176, 0.2692, -0.8273, -0.493, 0.5168, -0.8561, 0.005453, 0.01246, -0.9998, 0.0177, 0.5168, -0.8561, 0.005453, 0.4635, -0.8009, 0.3792, 0.01991, -0.8473, 0.5307, 0.01246, -0.9998, 0.0177, 0.01991, -0.8473, 0.5307, -0.4338, -0.8274, 0.3567, -0.5022, -0.8647, -0.009596, -0.09088, 0.6344, 0.7676, -0.1346, 0.4211, 0.897, -0.6667, 0.5225, 0.5315, -0.6633, 0.5769, 0.4767, -0.09088, 0.6344, 0.7676, 0.5592, 0.6675, 0.4917, 0.5637, 0.5444, 0.6212, -0.1346, 0.4211, 0.897, 0.7858, 0.6097, -0.1034, 0.9643, 0.264, 0.02203, 0.5637, 0.5444, 0.6212, 0.5592, 0.6675, 0.4917, 0.7858, 0.6097, -0.1034, 0.4323, 0.6311, -0.6441, 0.6015, 0.413, -0.6839, 0.9643, 0.264, 0.02203, -0.0304, 0.6618, -0.7491, -0.002866, 0.06052, -0.9982, 0.6015, 0.413, -0.6839, 0.4323, 0.6311, -0.6441, -0.0304, 0.6618, -0.7491, -0.4735, 0.6072, -0.638, -0.6055, 0.3865, -0.6957, -0.002866, 0.06052, -0.9982, -0.7921, 0.6063, -0.07097, -0.963, 0.2696, 0.002663, -0.6055, 0.3865, -0.6957, -0.4735, 0.6072, -0.638, -0.7921, 0.6063, -0.07097, -0.6633, 0.5769, 0.4767, -0.6667, 0.5225, 0.5315, -0.963, 0.2696, 0.002663, -0.9743, -0.2138, -0.07143, -0.7686, -0.1923, 0.6101, -0.6633, 0.5769, 0.4767, -0.7921, 0.6063, -0.07097, -0.9743, -0.2138, -0.07143, -0.7921, 0.6063, -0.07097, -0.4735, 0.6072, -0.638, -0.5682, -0.1345, -0.8118, -0.0469, -0.1162, -0.9921, -0.5682, -0.1345, -0.8118, -0.4735, 0.6072, -0.638, -0.0304, 0.6618, -0.7491, -0.0469, -0.1162, -0.9921, -0.0304, 0.6618, -0.7491, 0.4323, 0.6311, -0.6441, 0.5053, -0.117, -0.855, 0.9751, -0.2041, -0.08722, 0.5053, -0.117, -0.855, 0.4323, 0.6311, -0.6441, 0.7858, 0.6097, -0.1034, 0.9751, -0.2041, -0.08722, 0.7858, 0.6097, -0.1034, 0.5592, 0.6675, 0.4917, 0.7551, -0.1576, 0.6364, -0.01638, -0.2166, 0.9761, 0.7551, -0.1576, 0.6364, 0.5592, 0.6675, 0.4917, -0.09088, 0.6344, 0.7676, -0.01638, -0.2166, 0.9761, -0.09088, 0.6344, 0.7676, -0.6633, 0.5769, 0.4767, -0.7686, -0.1923, 0.6101])] * 3)])

# ---- objects
ob_trashbin = bpy.data.objects.new('trashBin', me_trashbin)

# ---- transforms, parenting, visibility, modifiers, constraints
ob_trashbin.location = (0.0, 0.0, 0.0)
ob_trashbin.rotation_euler = (0.0, 0.0, -1.51e-07)
ob_trashbin.color = (0.8, 0.8, 0.8, 1.0)
ob_trashbin.lineart.crease_threshold = 0.0

# ---- collection membership
col_collection_1.objects.link(ob_trashbin)

# ---- scene / render settings (as saved in the file)
scene.frame_start = 1; scene.frame_end = 250; scene.frame_set(1)
scene.render.engine = 'BLENDER_EEVEE_NEXT'
scene.render.resolution_percentage = 50
scene.render.dither_intensity = 0.0
scene.cycles.use_denoising = False
scene.cycles.samples = 128
scene.cycles.sampling_pattern = 'TABULATED_SOBOL'
scene.cycles.light_sampling_threshold = 0.0
scene.cycles.use_adaptive_sampling = False
scene.cycles.use_light_tree = False
scene.cycles.blur_glossy = 0.0
scene.cycles.sample_clamp_indirect = 0.0
scene.view_settings.view_transform = 'Standard'
bpy.context.view_layer.update()

# ---- added for rendering (the .blend has no active camera and no usable light): camera, sun
cam_auto = bpy.data.cameras.new('AutoCamera')
cam_auto.lens = 50.0
cam_auto.sensor_width = 36.0
cam_auto.clip_end = 1000.0
ob_auto_camera = bpy.data.objects.new('AutoCamera', cam_auto)
scene.collection.objects.link(ob_auto_camera)
ob_auto_camera.location = (2.0223, -1.89463, 1.95097)
ob_auto_camera.rotation_euler = (1.09748, -7.21219e-08, 0.694738)
scene.camera = ob_auto_camera
light_auto_sun = bpy.data.lights.new('AutoSun', 'SUN')
light_auto_sun.energy = 3.0
light_auto_sun.angle = 0.0523599
ob_auto_sun = bpy.data.objects.new('AutoSun', light_auto_sun)
scene.collection.objects.link(ob_auto_sun)
ob_auto_sun.rotation_euler = (0.872665, 0.174533, 0.523599)
bpy.context.view_layer.update()
